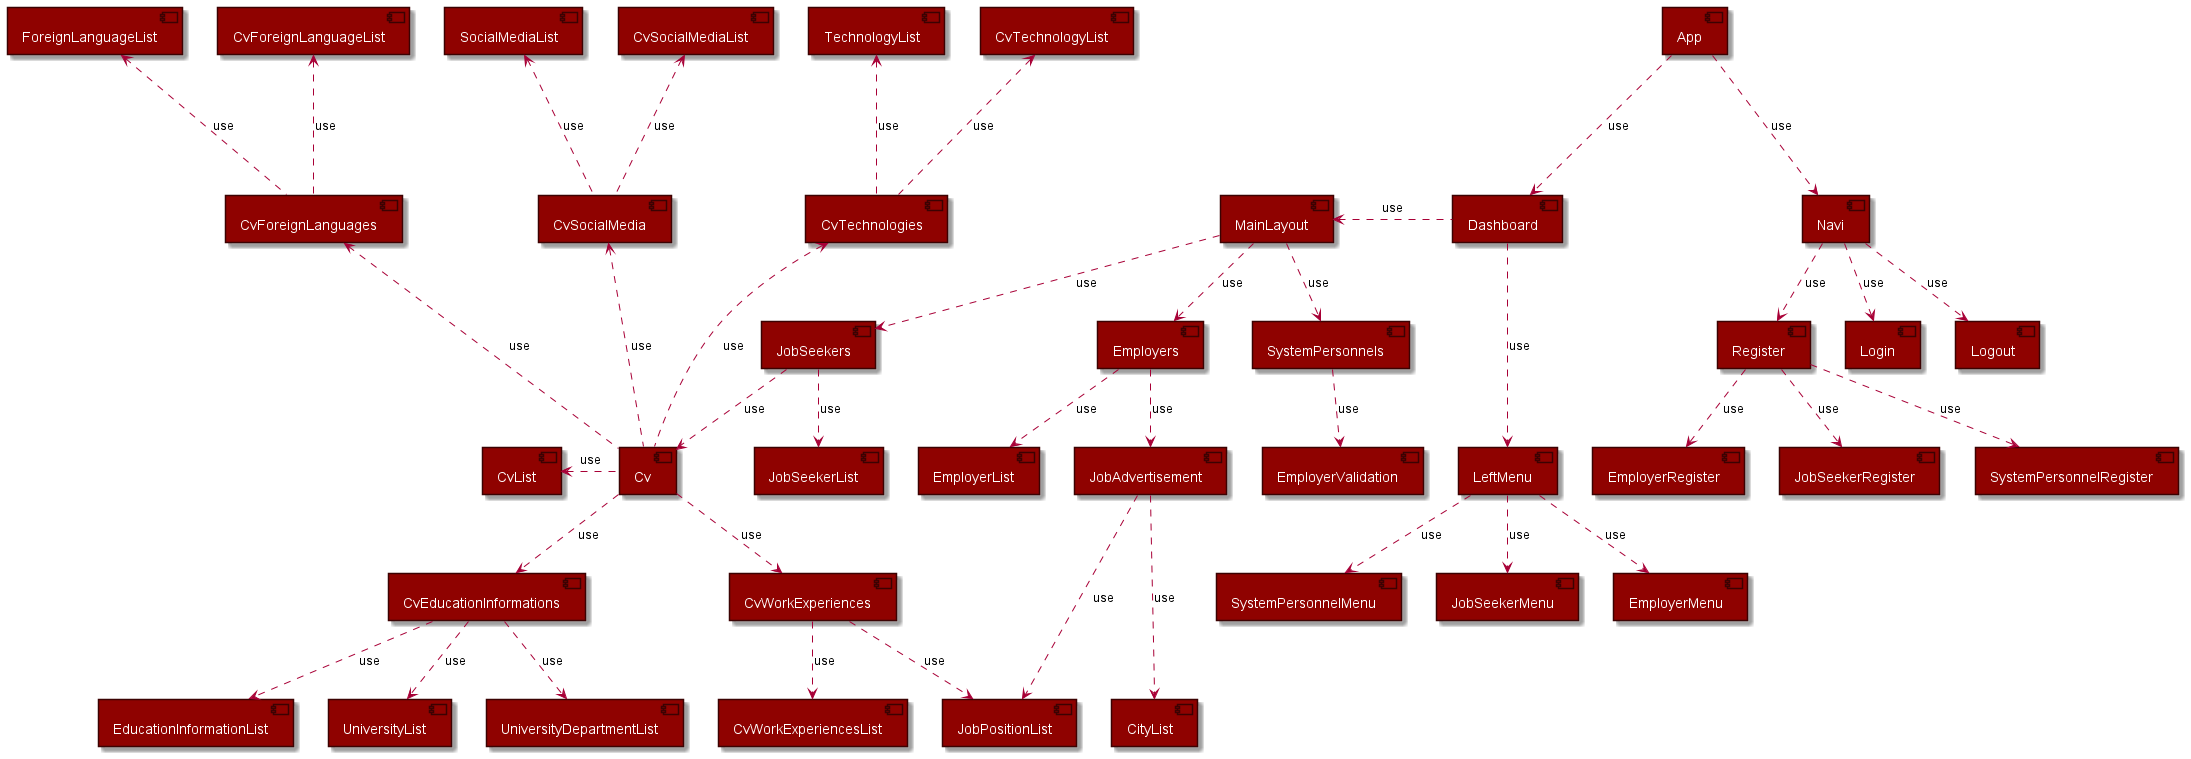

The diagram above was rendered by PlantUML. Its source (embedded in the PNG):
@startuml

skinparam ComponentBackgroundColor #8f0200
skinparam ComponentFontColor white
skinparam ComponentBorderColor #3b0202

[App] -d..> [Navi] : use
[App] -d..> [Dashboard] : use

[Navi] ..> [Login] : use
[Navi] ..> [Logout] : use
[Navi] ..> [Register] : use

[Register] ..> [EmployerRegister] : use
[Register] ..> [JobSeekerRegister] : use
[Register] ..> [SystemPersonnelRegister] : use


[Dashboard] -d..> [LeftMenu] : use
[Dashboard] -l..> [MainLayout] : use

[LeftMenu] ..> [JobSeekerMenu] : use
[LeftMenu] ..> [EmployerMenu] : use
[LeftMenu] ..> [SystemPersonnelMenu] : use

[MainLayout] ..> [JobSeekers] : use
[MainLayout] ..> [Employers] : use
[MainLayout] ..> [SystemPersonnels] : use
[Employers] ..> [EmployerList] : use

[JobSeekers] ..> [JobSeekerList] : use
[JobSeekers] ..> [Cv] : use

[Cv] -l..> [CvList] : use
[Cv] ..> [CvEducationInformations] : use
[Cv] -u..> [CvForeignLanguages] : use
[Cv] -u..> [CvTechnologies] : use
[Cv] -u..> [CvSocialMedia] : use

[CvEducationInformations] ..> [EducationInformationList] : use
[CvForeignLanguages] -u..> [CvForeignLanguageList] : use
[CvTechnologies] -u..> [CvTechnologyList] : use
[CvSocialMedia] -u..> [CvSocialMediaList] : use
[CvWorkExperiences] ..> [CvWorkExperiencesList] : use

[Cv] ..> [CvWorkExperiences] : use

[CvEducationInformations] ..> [UniversityList] : use
[CvEducationInformations] ..> [UniversityDepartmentList] : use

[CvWorkExperiences] ..> [JobPositionList] : use

[CvTechnologies] -u..> [TechnologyList] : use

[CvSocialMedia] -u..> [SocialMediaList] : use

[CvForeignLanguages] -u..> [ForeignLanguageList] : use

[Employers] ..> [JobAdvertisement] : use

[JobAdvertisement] ..> [JobPositionList] : use
[JobAdvertisement] ...> [CityList] : use

[SystemPersonnels] ..> [EmployerValidation] : use

@enduml